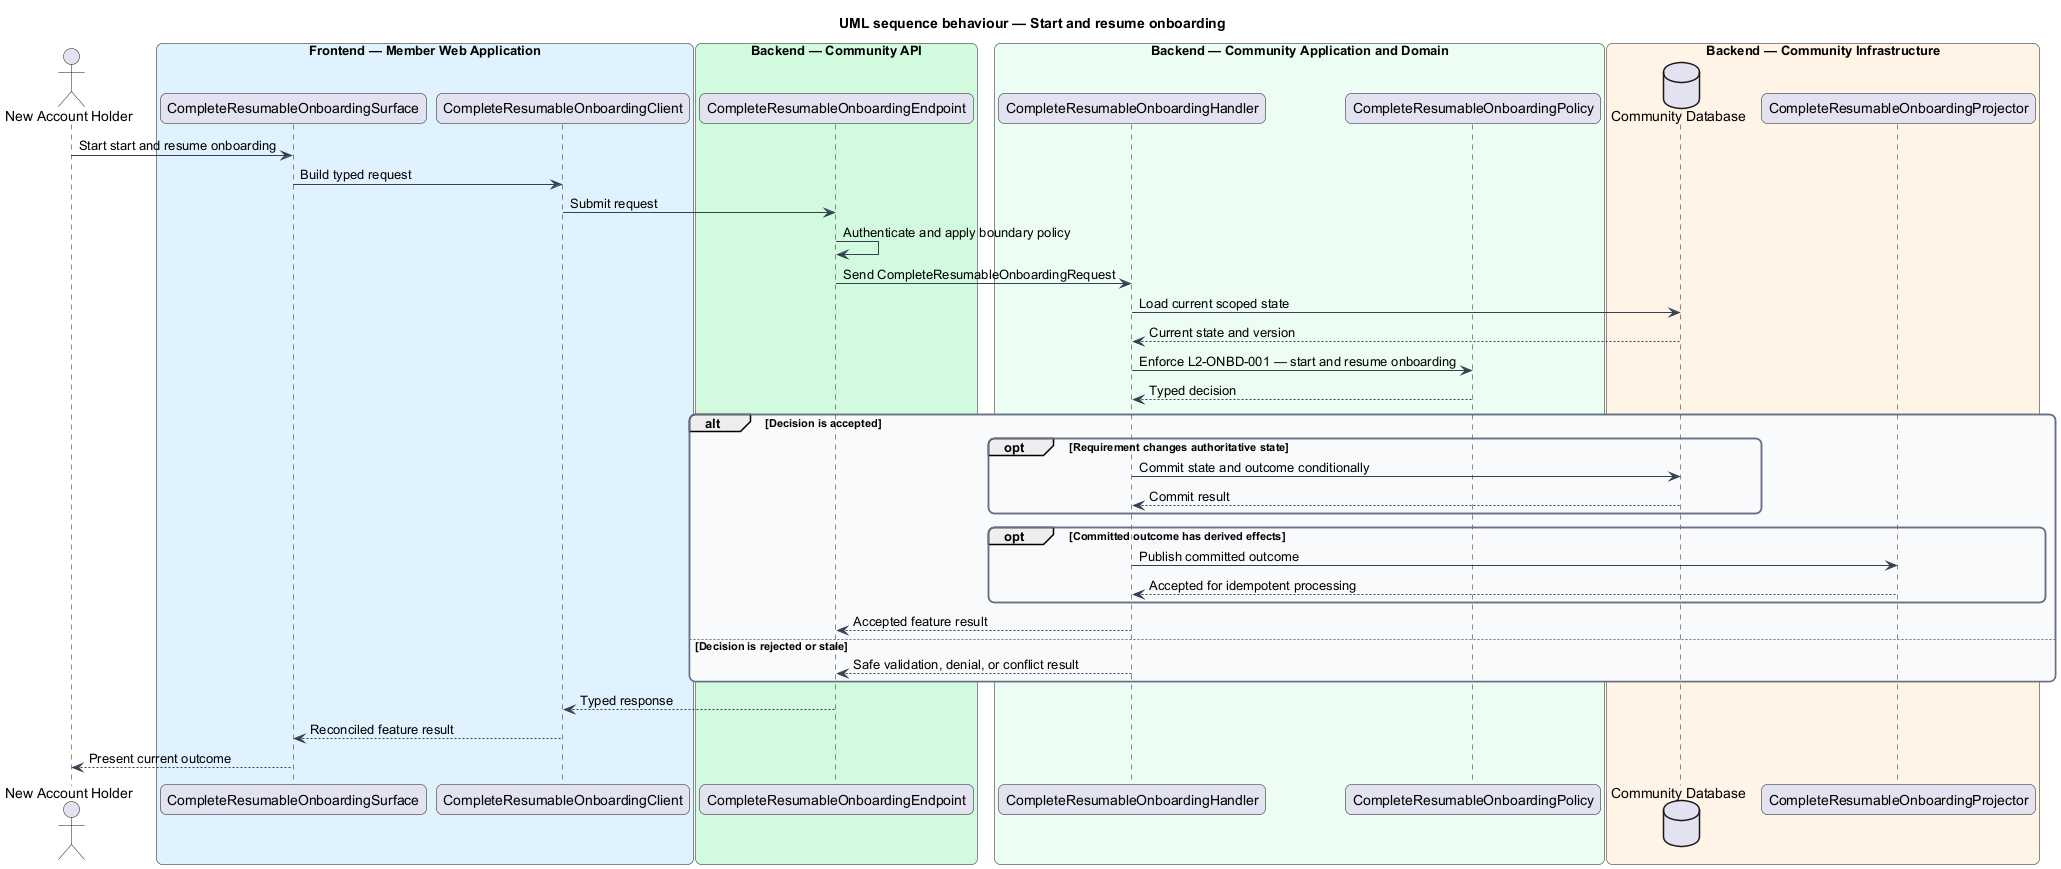

The diagram above was rendered by PlantUML. Its source (embedded in the PNG):
@startuml
title UML sequence behaviour — Start and resume onboarding
skinparam backgroundColor #FFFFFF
skinparam shadowing false
skinparam roundcorner 12
skinparam defaultFontName Arial
skinparam ArrowColor #344054
skinparam rectangle {
  BorderColor #344054
  FontColor #101828
}
skinparam package {
  BorderColor #667085
  FontColor #101828
  BackgroundColor #F9FAFB
}
actor "New Account Holder" as actor
box "Frontend — Member Web Application" #E0F2FE
  participant "CompleteResumableOnboardingSurface" as surface
  participant "CompleteResumableOnboardingClient" as client
end box
box "Backend — Community API" #D1FADF
  participant "CompleteResumableOnboardingEndpoint" as endpoint
end box
box "Backend — Community Application and Domain" #ECFDF3
  participant "CompleteResumableOnboardingHandler" as handler
  participant "CompleteResumableOnboardingPolicy" as policy
end box
box "Backend — Community Infrastructure" #FFF4E5
  database "Community Database" as store
  participant "CompleteResumableOnboardingProjector" as projector
end box

actor -> surface : Start start and resume onboarding
surface -> client : Build typed request
client -> endpoint : Submit request
endpoint -> endpoint : Authenticate and apply boundary policy
endpoint -> handler : Send CompleteResumableOnboardingRequest
handler -> store : Load current scoped state
store --> handler : Current state and version
handler -> policy : Enforce L2-ONBD-001 — start and resume onboarding
policy --> handler : Typed decision
alt Decision is accepted
  opt Requirement changes authoritative state
    handler -> store : Commit state and outcome conditionally
    store --> handler : Commit result
  end
  opt Committed outcome has derived effects
    handler -> projector : Publish committed outcome
    projector --> handler : Accepted for idempotent processing
  end
  handler --> endpoint : Accepted feature result
else Decision is rejected or stale
  handler --> endpoint : Safe validation, denial, or conflict result
end
endpoint --> client : Typed response
client --> surface : Reconciled feature result
surface --> actor : Present current outcome
@enduml